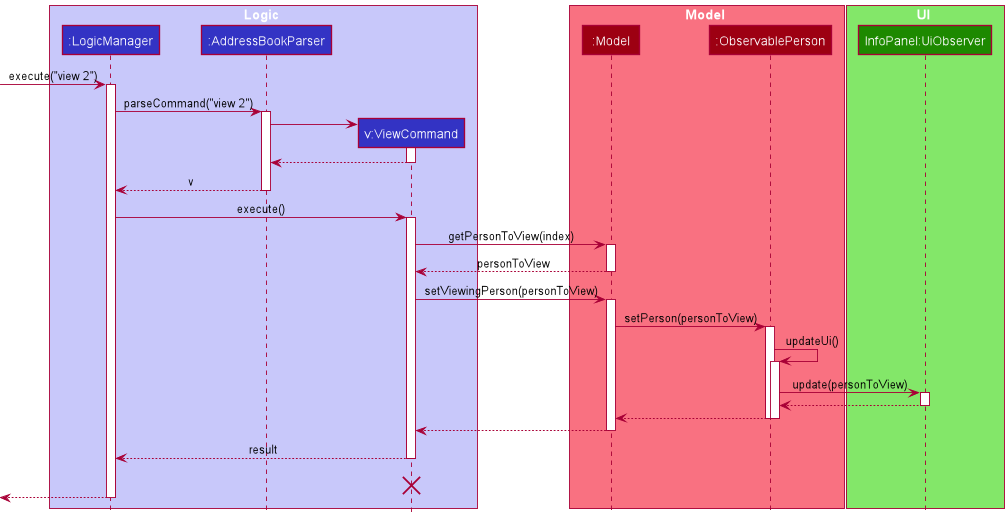

The diagram above was rendered by PlantUML. Its source (embedded in the PNG):
@startuml
!include style.puml
scale 1024 width
scale 768 height

box Logic LOGIC_COLOR_T1
participant ":LogicManager" as LogicManager LOGIC_COLOR
participant ":AddressBookParser" as AddressBookParser LOGIC_COLOR
participant "v:ViewCommand" as ViewCommand LOGIC_COLOR
end box

box Model MODEL_COLOR_T1
participant ":Model" as Model MODEL_COLOR
participant ":ObservablePerson" as ObservablePerson MODEL_COLOR
end box
[-> LogicManager : execute("view 2")
activate LogicManager

box UI UI_COLOR_T1
participant "InfoPanel:UiObserver" as UiObserver UI_COLOR

LogicManager -> AddressBookParser : parseCommand("view 2")
activate AddressBookParser

create ViewCommand
AddressBookParser -> ViewCommand
activate ViewCommand

ViewCommand --> AddressBookParser
deactivate ViewCommand

AddressBookParser --> LogicManager : v
deactivate AddressBookParser

LogicManager -> ViewCommand : execute()
activate ViewCommand

ViewCommand -> Model : getPersonToView(index)
activate Model

Model --> ViewCommand : personToView
deactivate Model

ViewCommand -> Model : setViewingPerson(personToView)
activate Model

Model -> ObservablePerson : setPerson(personToView)
activate ObservablePerson

ObservablePerson -> ObservablePerson : updateUi()
activate ObservablePerson
ObservablePerson -> UiObserver : update(personToView)
activate UiObserver

UiObserver --> ObservablePerson
deactivate UiObserver

ObservablePerson --> Model

deactivate ObservablePerson
deactivate ObservablePerson

Model --> ViewCommand
deactivate Model

ViewCommand --> LogicManager : result
deactivate ViewCommand
ViewCommand -[hidden]-> LogicManager : result
destroy ViewCommand

[<--LogicManager
deactivate LogicManager
@enduml